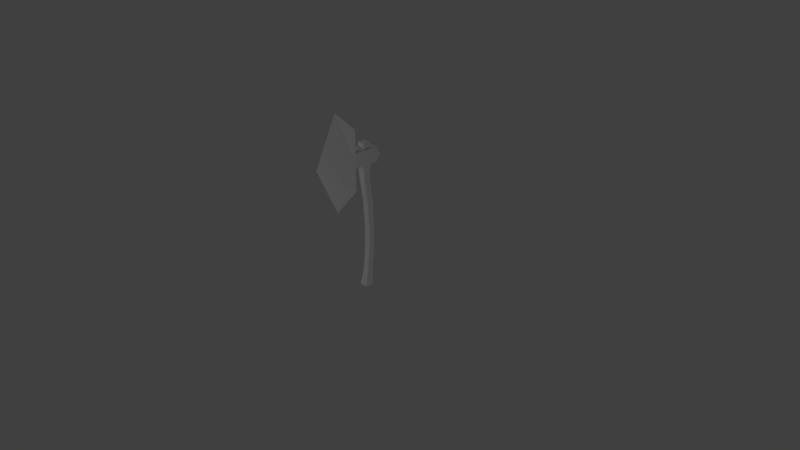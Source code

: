 # Source: testAxe.blend  (saved by Blender 2.78.0; exported with 4.5.12 LTS)
import bpy
from mathutils import Matrix  # noqa: F401  (used for matrix-valued properties, if any)

bpy.ops.wm.read_factory_settings(use_empty=True)
scene = bpy.context.scene
scene.name = 'Scene'

# ---- collections
col_collection_1 = bpy.data.collections.new('Collection 1'); scene.collection.children.link(col_collection_1)

# ---- world
world_world = bpy.data.worlds.new('World'); scene.world = world_world
world_world.color = (0.05088, 0.05088, 0.05088)
world_world.use_sun_shadow = False
world_world.sun_shadow_jitter_overblur = 0.0
world_world.cycles.sampling_method = 'MANUAL'

# ---- cameras
cam_camera = bpy.data.cameras.new('Camera')
cam_camera.clip_end = 100.0
cam_camera.lens = 35.0
cam_camera.sensor_width = 32.0
cam_camera.sensor_height = 18.0
cam_camera.ortho_scale = 7.314
cam_camera.dof.focus_distance = 0.0
cam_camera.dof.aperture_fstop = 128.0

# ---- lights
light_lamp_002 = bpy.data.lights.new('Lamp.002', 'SPOT')
light_lamp_002.transmission_factor = 0.0
light_lamp_002.cutoff_distance = 30.0
light_lamp_002.energy = 100.0
light_lamp_002.shadow_buffer_clip_start = 1.001
light_lamp_002.shadow_soft_size = 0.1
light_lamp_002.shadow_maximum_resolution = 0.006
light_lamp_002.use_absolute_resolution = True
light_lamp_002.spot_size = 1.309
light_lamp_001 = bpy.data.lights.new('Lamp.001', 'SPOT')
light_lamp_001.transmission_factor = 0.0
light_lamp_001.cutoff_distance = 30.0
light_lamp_001.energy = 100.0
light_lamp_001.shadow_buffer_clip_start = 1.001
light_lamp_001.shadow_soft_size = 0.1
light_lamp_001.shadow_maximum_resolution = 0.006
light_lamp_001.use_absolute_resolution = True
light_lamp_001.spot_size = 1.309
light_lamp = bpy.data.lights.new('Lamp', 'SPOT')
light_lamp.transmission_factor = 0.0
light_lamp.cutoff_distance = 30.0
light_lamp.energy = 100.0
light_lamp.shadow_buffer_clip_start = 1.001
light_lamp.shadow_soft_size = 0.1
light_lamp.shadow_maximum_resolution = 0.006
light_lamp.use_absolute_resolution = True
light_lamp.spot_size = 1.309

# ---- meshes
me_cube_001 = bpy.data.meshes.new('Cube.001')
me_cube_001.from_pydata([(-1.0, -1.261, 12.77), (-1.0, -1.261, 14.77), (0.0, 0.7388, 13.05), (0.0, 0.7388, 14.5), (1.0, -1.261, 12.77), (1.0, -1.261, 14.77), (0.0, 0.7388, 13.05), (0.0, 0.7388, 14.5), (-1.0, -1.261, 9.773), (-1.0, -1.261, 17.77), (1.0, -1.261, 17.77), (1.0, -1.261, 9.773), (0.0, -2.461, 7.392), (0.0, -2.461, 20.15), (0.0, -2.461, 20.15), (0.0, -2.461, 7.392), (-1.0, -1.261, 13.77), (0.0, 1.124, 13.77), (0.0, 1.124, 13.77), (1.0, -1.261, 13.77), (-1.0, -1.261, 13.77), (1.0, -1.261, 13.77), (0.0, -3.95, 13.77), (0.0, -3.95, 13.77), (-1.0, 0.3966, 12.77), (-1.0, 0.3966, 14.77), (1.0, 0.3966, 12.77), (1.0, 0.3966, 14.77), (1.0, 0.716, 13.77), (-1.0, 0.716, 13.77)], [], [(29, 25, 3, 17), (17, 3, 7, 18), (28, 27, 5, 19), (5, 1, 9, 10), (24, 26, 4, 0), (27, 25, 1, 5), (8, 11, 15, 12), (19, 5, 10, 21), (16, 0, 8, 20), (0, 4, 11, 8), (23, 14, 13, 22), (20, 8, 12, 22), (10, 9, 13, 14), (21, 10, 14, 23), (11, 21, 23, 15), (9, 20, 22, 13), (15, 23, 22, 12), (1, 16, 20, 9), (4, 19, 21, 11), (26, 28, 19, 4), (2, 17, 18, 6), (24, 29, 17, 2), (0, 16, 29, 24), (6, 18, 28, 26), (7, 3, 25, 27), (2, 6, 26, 24), (18, 7, 27, 28), (16, 1, 25, 29)])
me_cube_001.use_remesh_preserve_volume = False
me_cube_001.use_remesh_preserve_attributes = False
me_cube_001.use_mirror_vertex_groups = False
me_cube_001.update()
me_cube = bpy.data.meshes.new('Cube')
me_cube.from_pydata([(-0.5585, -1.081, -0.4207), (-0.5, -1.022, 1.549), (-0.5585, 0.03612, -0.4207), (-0.5, -0.02234, 1.549), (0.5585, -1.081, -0.4207), (0.5, -1.022, 1.549), (0.5585, 0.03612, -0.4207), (0.5, -0.02234, 1.549), (-0.5, -1.022, 1.284), (-0.5, -0.02234, 1.284), (0.5, -0.02234, 1.284), (0.5, -1.022, 1.284), (-0.5, -1.022, 1.473), (-0.5, -0.02234, 1.473), (0.5, -0.02234, 1.473), (0.5, -1.022, 1.473), (-0.567, -1.089, 1.485), (-0.567, 0.04469, 1.485), (0.567, 0.04469, 1.485), (0.567, -1.089, 1.485), (-0.567, 0.04469, 1.271), (0.567, 0.04469, 1.271), (0.567, -1.089, 1.271), (-0.567, -1.089, 1.271), (-0.4323, -0.07308, 1.063), (0.4323, -0.07308, 1.063), (0.4323, -0.9378, 1.063), (-0.4323, -0.9378, 1.063), (-0.403, 0.187, -0.2119), (0.403, 0.187, -0.2119), (0.403, -0.6191, -0.2119), (-0.403, -0.6191, -0.2119), (-0.417, -0.2632, 0.3948), (-0.417, 0.5707, 0.3948), (0.417, 0.5707, 0.3948), (0.417, -0.2632, 0.3948), (-0.4253, -0.4894, 0.7555), (-0.4253, 0.3612, 0.7555), (0.4253, 0.3612, 0.7555), (0.4253, -0.4894, 0.7555), (-0.41, 0.5094, 0.09142), (0.41, 0.5094, 0.09142), (0.41, -0.3106, 0.09142), (-0.41, -0.3106, 0.09142), (-0.348, -0.1744, -0.4474), (-0.348, -0.8703, -0.4474), (0.348, -0.1744, -0.4474), (0.348, -0.8703, -0.4474)], [], [(16, 1, 3, 17), (17, 3, 7, 18), (18, 7, 5, 19), (19, 5, 1, 16), (4, 0, 45, 47), (7, 3, 1, 5), (22, 11, 8, 23), (21, 10, 11, 22), (20, 9, 10, 21), (23, 8, 9, 20), (11, 15, 12, 8), (10, 14, 15, 11), (9, 13, 14, 10), (8, 12, 13, 9), (15, 19, 16, 12), (14, 18, 19, 15), (13, 17, 18, 14), (12, 16, 17, 13), (27, 23, 20, 24), (24, 20, 21, 25), (25, 21, 22, 26), (26, 22, 23, 27), (39, 26, 27, 36), (38, 25, 26, 39), (37, 24, 25, 38), (36, 27, 24, 37), (0, 31, 28, 2), (2, 28, 29, 6), (6, 29, 30, 4), (4, 30, 31, 0), (43, 32, 33, 40), (40, 33, 34, 41), (41, 34, 35, 42), (42, 35, 32, 43), (32, 36, 37, 33), (33, 37, 38, 34), (34, 38, 39, 35), (35, 39, 36, 32), (30, 42, 43, 31), (29, 41, 42, 30), (28, 40, 41, 29), (31, 43, 40, 28), (44, 46, 47, 45), (2, 6, 46, 44), (0, 2, 44, 45), (6, 4, 47, 46)])
me_cube.use_remesh_preserve_volume = False
me_cube.use_remesh_preserve_attributes = False
me_cube.use_mirror_vertex_groups = False
me_cube.update()

# ---- objects
ob_cube_001 = bpy.data.objects.new('Cube.001', me_cube_001)
ob_cube = bpy.data.objects.new('Cube', me_cube)
ob_lamp_002 = bpy.data.objects.new('Lamp.002', light_lamp_002)
ob_lamp_001 = bpy.data.objects.new('Lamp.001', light_lamp_001)
ob_lamp = bpy.data.objects.new('Lamp', light_lamp)
ob_camera = bpy.data.objects.new('Camera', cam_camera)

# ---- transforms, parenting, visibility, modifiers, constraints
ob_cube_001.location = (0.0, 3.725e-09, 0.0)
ob_cube_001.scale = (0.07501, 0.2, 0.1)
ob_cube_001.lineart.crease_threshold = 0.0
ob_cube.location = (0.0, 3.725e-09, 0.0)
ob_cube.scale = (0.1, 0.1, 1.0)
ob_cube.lineart.crease_threshold = 0.0
ob_lamp_002.location = (4.489, -5.381, 0.3785)
ob_lamp_002.rotation_euler = (1.523, 0.05522, 6.971)
ob_lamp_002.lock_rotations_4d = False
ob_lamp_002.empty_display_type = 'ARROWS'
ob_lamp_002.color = (0.0, 0.0, 0.0, 0.0)
ob_lamp_002.lineart.crease_threshold = 0.0
ob_lamp_001.location = (-5.381, -4.489, 4.878)
ob_lamp_001.rotation_euler = (0.6503, 0.05522, 5.401)
ob_lamp_001.lock_rotations_4d = False
ob_lamp_001.empty_display_type = 'ARROWS'
ob_lamp_001.color = (0.0, 0.0, 0.0, 0.0)
ob_lamp_001.lineart.crease_threshold = 0.0
ob_lamp.location = (-4.489, 5.381, 4.878)
ob_lamp.rotation_euler = (0.6503, 0.05522, 3.83)
ob_lamp.lock_rotations_4d = False
ob_lamp.empty_display_type = 'ARROWS'
ob_lamp.color = (0.0, 0.0, 0.0, 0.0)
ob_lamp.lineart.crease_threshold = 0.0
ob_camera.location = (7.481, -6.508, 5.344)
ob_camera.rotation_euler = (1.109, 0.0, 0.8149)
ob_camera.lock_rotations_4d = False
ob_camera.empty_display_type = 'ARROWS'
ob_camera.color = (0.0, 0.0, 0.0, 0.0)
ob_camera.display_type = 'WIRE'
ob_camera.lineart.crease_threshold = 0.0

# ---- collection membership
col_collection_1.objects.link(ob_cube_001)
col_collection_1.objects.link(ob_cube)
col_collection_1.objects.link(ob_lamp_002)
col_collection_1.objects.link(ob_lamp_001)
col_collection_1.objects.link(ob_lamp)
col_collection_1.objects.link(ob_camera)

# ---- scene / render settings (as saved in the file)
scene.camera = ob_camera
scene.frame_start = 1; scene.frame_end = 250; scene.frame_set(1)
scene.render.engine = 'BLENDER_EEVEE_NEXT'
scene.render.resolution_percentage = 50
scene.render.dither_intensity = 0.0
scene.cycles.use_denoising = False
scene.cycles.samples = 128
scene.cycles.sampling_pattern = 'TABULATED_SOBOL'
scene.cycles.light_sampling_threshold = 0.0
scene.cycles.use_adaptive_sampling = False
scene.cycles.use_light_tree = False
scene.cycles.blur_glossy = 0.0
scene.cycles.sample_clamp_indirect = 0.0
scene.view_settings.view_transform = 'Standard'
bpy.context.view_layer.update()
